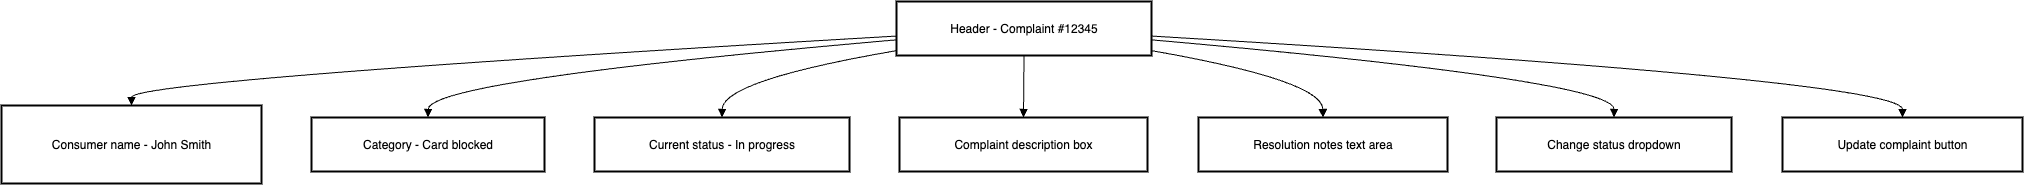

The diagram above was exported from draw.io. Its source (the exported page's mxGraphModel, read from the mxfile embedded in the PNG):
<mxGraphModel dx="1569" dy="1342" grid="1" gridSize="10" guides="1" tooltips="1" connect="1" arrows="1" fold="1" page="1" pageScale="1" pageWidth="850" pageHeight="1100" math="0" shadow="0">
  <root>
    <mxCell id="0" />
    <mxCell id="1" parent="0" />
    <mxCell id="fZSTT13NXit6XnsxiIPH-30" value="Header - Complaint #12345" style="whiteSpace=wrap;strokeWidth=2;" vertex="1" parent="1">
      <mxGeometry x="915" y="20" width="255" height="54" as="geometry" />
    </mxCell>
    <mxCell id="fZSTT13NXit6XnsxiIPH-31" value="Consumer name - John Smith" style="whiteSpace=wrap;strokeWidth=2;" vertex="1" parent="1">
      <mxGeometry x="20" y="124" width="260" height="78" as="geometry" />
    </mxCell>
    <mxCell id="fZSTT13NXit6XnsxiIPH-32" value="Category - Card blocked" style="whiteSpace=wrap;strokeWidth=2;" vertex="1" parent="1">
      <mxGeometry x="330" y="136" width="233" height="54" as="geometry" />
    </mxCell>
    <mxCell id="fZSTT13NXit6XnsxiIPH-33" value="Current status - In progress" style="whiteSpace=wrap;strokeWidth=2;" vertex="1" parent="1">
      <mxGeometry x="613" y="136" width="255" height="54" as="geometry" />
    </mxCell>
    <mxCell id="fZSTT13NXit6XnsxiIPH-34" value="Complaint description box" style="whiteSpace=wrap;strokeWidth=2;" vertex="1" parent="1">
      <mxGeometry x="918" y="136" width="248" height="54" as="geometry" />
    </mxCell>
    <mxCell id="fZSTT13NXit6XnsxiIPH-35" value="Resolution notes text area" style="whiteSpace=wrap;strokeWidth=2;" vertex="1" parent="1">
      <mxGeometry x="1217" y="136" width="249" height="54" as="geometry" />
    </mxCell>
    <mxCell id="fZSTT13NXit6XnsxiIPH-36" value="Change status dropdown" style="whiteSpace=wrap;strokeWidth=2;" vertex="1" parent="1">
      <mxGeometry x="1515" y="136" width="235" height="54" as="geometry" />
    </mxCell>
    <mxCell id="fZSTT13NXit6XnsxiIPH-37" value="Update complaint button" style="whiteSpace=wrap;strokeWidth=2;" vertex="1" parent="1">
      <mxGeometry x="1801" y="136" width="240" height="54" as="geometry" />
    </mxCell>
    <mxCell id="fZSTT13NXit6XnsxiIPH-38" value="" style="curved=1;startArrow=none;endArrow=block;exitX=0;exitY=0.64;entryX=0.5;entryY=0;rounded=0;" edge="1" parent="1" source="fZSTT13NXit6XnsxiIPH-30" target="fZSTT13NXit6XnsxiIPH-31">
      <mxGeometry relative="1" as="geometry">
        <Array as="points">
          <mxPoint x="150" y="99" />
        </Array>
      </mxGeometry>
    </mxCell>
    <mxCell id="fZSTT13NXit6XnsxiIPH-39" value="" style="curved=1;startArrow=none;endArrow=block;exitX=0;exitY=0.71;entryX=0.5;entryY=0;rounded=0;" edge="1" parent="1" source="fZSTT13NXit6XnsxiIPH-30" target="fZSTT13NXit6XnsxiIPH-32">
      <mxGeometry relative="1" as="geometry">
        <Array as="points">
          <mxPoint x="447" y="99" />
        </Array>
      </mxGeometry>
    </mxCell>
    <mxCell id="fZSTT13NXit6XnsxiIPH-40" value="" style="curved=1;startArrow=none;endArrow=block;exitX=0;exitY=0.91;entryX=0.5;entryY=0;rounded=0;" edge="1" parent="1" source="fZSTT13NXit6XnsxiIPH-30" target="fZSTT13NXit6XnsxiIPH-33">
      <mxGeometry relative="1" as="geometry">
        <Array as="points">
          <mxPoint x="741" y="99" />
        </Array>
      </mxGeometry>
    </mxCell>
    <mxCell id="fZSTT13NXit6XnsxiIPH-41" value="" style="curved=1;startArrow=none;endArrow=block;exitX=0.5;exitY=1;entryX=0.5;entryY=0;rounded=0;" edge="1" parent="1" source="fZSTT13NXit6XnsxiIPH-30" target="fZSTT13NXit6XnsxiIPH-34">
      <mxGeometry relative="1" as="geometry">
        <Array as="points" />
      </mxGeometry>
    </mxCell>
    <mxCell id="fZSTT13NXit6XnsxiIPH-42" value="" style="curved=1;startArrow=none;endArrow=block;exitX=1;exitY=0.91;entryX=0.5;entryY=0;rounded=0;" edge="1" parent="1" source="fZSTT13NXit6XnsxiIPH-30" target="fZSTT13NXit6XnsxiIPH-35">
      <mxGeometry relative="1" as="geometry">
        <Array as="points">
          <mxPoint x="1341" y="99" />
        </Array>
      </mxGeometry>
    </mxCell>
    <mxCell id="fZSTT13NXit6XnsxiIPH-43" value="" style="curved=1;startArrow=none;endArrow=block;exitX=1;exitY=0.71;entryX=0.5;entryY=0;rounded=0;" edge="1" parent="1" source="fZSTT13NXit6XnsxiIPH-30" target="fZSTT13NXit6XnsxiIPH-36">
      <mxGeometry relative="1" as="geometry">
        <Array as="points">
          <mxPoint x="1633" y="99" />
        </Array>
      </mxGeometry>
    </mxCell>
    <mxCell id="fZSTT13NXit6XnsxiIPH-44" value="" style="curved=1;startArrow=none;endArrow=block;exitX=1;exitY=0.64;entryX=0.5;entryY=0;rounded=0;" edge="1" parent="1" source="fZSTT13NXit6XnsxiIPH-30" target="fZSTT13NXit6XnsxiIPH-37">
      <mxGeometry relative="1" as="geometry">
        <Array as="points">
          <mxPoint x="1921" y="99" />
        </Array>
      </mxGeometry>
    </mxCell>
  </root>
</mxGraphModel>